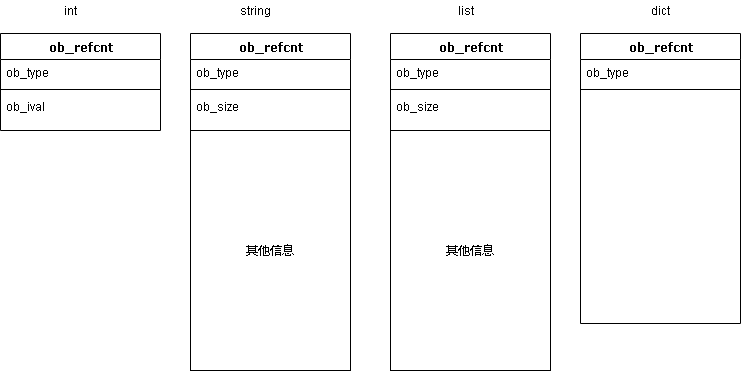

The diagram above was exported from draw.io. Its source (the exported page's mxGraphModel, read from the mxfile embedded in the PNG):
<mxGraphModel dx="1422" dy="719" grid="1" gridSize="10" guides="1" tooltips="1" connect="1" arrows="1" fold="1" page="1" pageScale="1" pageWidth="1100" pageHeight="850" background="#ffffff" math="0" shadow="0">
  <root>
    <mxCell id="0" />
    <mxCell id="1" parent="0" />
    <mxCell id="78961159f06e98e8-17" value="ob_refcnt" style="swimlane;html=1;fontStyle=1;align=center;verticalAlign=top;childLayout=stackLayout;horizontal=1;startSize=26;horizontalStack=0;resizeParent=1;resizeLast=0;collapsible=1;marginBottom=0;swimlaneFillColor=#ffffff;rounded=0;shadow=0;comic=0;labelBackgroundColor=none;strokeWidth=1;fillColor=none;fontFamily=Verdana;fontSize=12" parent="1" vertex="1">
      <mxGeometry x="150" y="83" width="160" height="97" as="geometry" />
    </mxCell>
    <mxCell id="78961159f06e98e8-21" value="ob_type" style="text;html=1;strokeColor=none;fillColor=none;align=left;verticalAlign=top;spacingLeft=4;spacingRight=4;whiteSpace=wrap;overflow=hidden;rotatable=0;points=[[0,0.5],[1,0.5]];portConstraint=eastwest;" parent="78961159f06e98e8-17" vertex="1">
      <mxGeometry y="26" width="160" height="26" as="geometry" />
    </mxCell>
    <mxCell id="78961159f06e98e8-19" value="" style="line;html=1;strokeWidth=1;fillColor=none;align=left;verticalAlign=middle;spacingTop=-1;spacingLeft=3;spacingRight=3;rotatable=0;labelPosition=right;points=[];portConstraint=eastwest;" parent="78961159f06e98e8-17" vertex="1">
      <mxGeometry y="52" width="160" height="8" as="geometry" />
    </mxCell>
    <mxCell id="78961159f06e98e8-20" value="ob_ival" style="text;html=1;strokeColor=none;fillColor=none;align=left;verticalAlign=top;spacingLeft=4;spacingRight=4;whiteSpace=wrap;overflow=hidden;rotatable=0;points=[[0,0.5],[1,0.5]];portConstraint=eastwest;" parent="78961159f06e98e8-17" vertex="1">
      <mxGeometry y="60" width="160" height="26" as="geometry" />
    </mxCell>
    <mxCell id="fDrUia3yPcV84vQ2hbcP-9" value="int" style="text;html=1;resizable=0;autosize=1;align=center;verticalAlign=middle;points=[];fillColor=none;strokeColor=none;rounded=0;" vertex="1" parent="1">
      <mxGeometry x="205" y="50" width="30" height="20" as="geometry" />
    </mxCell>
    <mxCell id="fDrUia3yPcV84vQ2hbcP-10" value="string" style="text;html=1;resizable=0;autosize=1;align=center;verticalAlign=middle;points=[];fillColor=none;strokeColor=none;rounded=0;" vertex="1" parent="1">
      <mxGeometry x="380" y="50" width="50" height="20" as="geometry" />
    </mxCell>
    <mxCell id="fDrUia3yPcV84vQ2hbcP-11" value="list" style="text;html=1;resizable=0;autosize=1;align=center;verticalAlign=middle;points=[];fillColor=none;strokeColor=none;rounded=0;" vertex="1" parent="1">
      <mxGeometry x="600" y="50" width="30" height="20" as="geometry" />
    </mxCell>
    <mxCell id="fDrUia3yPcV84vQ2hbcP-12" value="dict" style="text;html=1;resizable=0;autosize=1;align=center;verticalAlign=middle;points=[];fillColor=none;strokeColor=none;rounded=0;" vertex="1" parent="1">
      <mxGeometry x="795" y="50" width="30" height="20" as="geometry" />
    </mxCell>
    <mxCell id="fDrUia3yPcV84vQ2hbcP-26" value="" style="group" vertex="1" connectable="0" parent="1">
      <mxGeometry x="340" y="83" width="160" height="337" as="geometry" />
    </mxCell>
    <mxCell id="78961159f06e98e8-30" value="ob_refcnt" style="swimlane;html=1;fontStyle=1;align=center;verticalAlign=top;childLayout=stackLayout;horizontal=1;startSize=26;horizontalStack=0;resizeParent=1;resizeLast=0;collapsible=1;marginBottom=0;swimlaneFillColor=#ffffff;rounded=0;shadow=0;comic=0;labelBackgroundColor=none;strokeWidth=1;fillColor=none;fontFamily=Verdana;fontSize=12" parent="fDrUia3yPcV84vQ2hbcP-26" vertex="1">
      <mxGeometry width="160" height="97" as="geometry" />
    </mxCell>
    <mxCell id="78961159f06e98e8-31" value="ob_type" style="text;html=1;strokeColor=none;fillColor=none;align=left;verticalAlign=top;spacingLeft=4;spacingRight=4;whiteSpace=wrap;overflow=hidden;rotatable=0;points=[[0,0.5],[1,0.5]];portConstraint=eastwest;" parent="78961159f06e98e8-30" vertex="1">
      <mxGeometry y="26" width="160" height="26" as="geometry" />
    </mxCell>
    <mxCell id="78961159f06e98e8-38" value="" style="line;html=1;strokeWidth=1;fillColor=none;align=left;verticalAlign=middle;spacingTop=-1;spacingLeft=3;spacingRight=3;rotatable=0;labelPosition=right;points=[];portConstraint=eastwest;" parent="78961159f06e98e8-30" vertex="1">
      <mxGeometry y="52" width="160" height="8" as="geometry" />
    </mxCell>
    <mxCell id="78961159f06e98e8-39" value="ob_size" style="text;html=1;strokeColor=none;fillColor=none;align=left;verticalAlign=top;spacingLeft=4;spacingRight=4;whiteSpace=wrap;overflow=hidden;rotatable=0;points=[[0,0.5],[1,0.5]];portConstraint=eastwest;" parent="78961159f06e98e8-30" vertex="1">
      <mxGeometry y="60" width="160" height="26" as="geometry" />
    </mxCell>
    <mxCell id="fDrUia3yPcV84vQ2hbcP-19" value="" style="shape=table;html=1;whiteSpace=wrap;startSize=0;container=1;collapsible=0;childLayout=tableLayout;" vertex="1" parent="fDrUia3yPcV84vQ2hbcP-26">
      <mxGeometry y="97" width="160" height="240" as="geometry" />
    </mxCell>
    <mxCell id="fDrUia3yPcV84vQ2hbcP-20" value="" style="shape=partialRectangle;html=1;whiteSpace=wrap;collapsible=0;dropTarget=0;pointerEvents=0;fillColor=none;top=0;left=0;bottom=0;right=0;points=[[0,0.5],[1,0.5]];portConstraint=eastwest;" vertex="1" parent="fDrUia3yPcV84vQ2hbcP-19">
      <mxGeometry width="160" height="240" as="geometry" />
    </mxCell>
    <mxCell id="fDrUia3yPcV84vQ2hbcP-21" value="其他信息" style="shape=partialRectangle;html=1;whiteSpace=wrap;connectable=0;overflow=hidden;fillColor=none;top=0;left=0;bottom=0;right=0;" vertex="1" parent="fDrUia3yPcV84vQ2hbcP-20">
      <mxGeometry width="160" height="240" as="geometry" />
    </mxCell>
    <mxCell id="fDrUia3yPcV84vQ2hbcP-27" value="" style="group" vertex="1" connectable="0" parent="1">
      <mxGeometry x="540" y="83" width="160" height="337" as="geometry" />
    </mxCell>
    <mxCell id="fDrUia3yPcV84vQ2hbcP-28" value="ob_refcnt" style="swimlane;html=1;fontStyle=1;align=center;verticalAlign=top;childLayout=stackLayout;horizontal=1;startSize=26;horizontalStack=0;resizeParent=1;resizeLast=0;collapsible=1;marginBottom=0;swimlaneFillColor=#ffffff;rounded=0;shadow=0;comic=0;labelBackgroundColor=none;strokeWidth=1;fillColor=none;fontFamily=Verdana;fontSize=12" vertex="1" parent="fDrUia3yPcV84vQ2hbcP-27">
      <mxGeometry width="160" height="97" as="geometry" />
    </mxCell>
    <mxCell id="fDrUia3yPcV84vQ2hbcP-29" value="ob_type" style="text;html=1;strokeColor=none;fillColor=none;align=left;verticalAlign=top;spacingLeft=4;spacingRight=4;whiteSpace=wrap;overflow=hidden;rotatable=0;points=[[0,0.5],[1,0.5]];portConstraint=eastwest;" vertex="1" parent="fDrUia3yPcV84vQ2hbcP-28">
      <mxGeometry y="26" width="160" height="26" as="geometry" />
    </mxCell>
    <mxCell id="fDrUia3yPcV84vQ2hbcP-30" value="" style="line;html=1;strokeWidth=1;fillColor=none;align=left;verticalAlign=middle;spacingTop=-1;spacingLeft=3;spacingRight=3;rotatable=0;labelPosition=right;points=[];portConstraint=eastwest;" vertex="1" parent="fDrUia3yPcV84vQ2hbcP-28">
      <mxGeometry y="52" width="160" height="8" as="geometry" />
    </mxCell>
    <mxCell id="fDrUia3yPcV84vQ2hbcP-31" value="ob_size" style="text;html=1;strokeColor=none;fillColor=none;align=left;verticalAlign=top;spacingLeft=4;spacingRight=4;whiteSpace=wrap;overflow=hidden;rotatable=0;points=[[0,0.5],[1,0.5]];portConstraint=eastwest;" vertex="1" parent="fDrUia3yPcV84vQ2hbcP-28">
      <mxGeometry y="60" width="160" height="26" as="geometry" />
    </mxCell>
    <mxCell id="fDrUia3yPcV84vQ2hbcP-32" value="" style="shape=table;html=1;whiteSpace=wrap;startSize=0;container=1;collapsible=0;childLayout=tableLayout;" vertex="1" parent="fDrUia3yPcV84vQ2hbcP-27">
      <mxGeometry y="97" width="160" height="240" as="geometry" />
    </mxCell>
    <mxCell id="fDrUia3yPcV84vQ2hbcP-33" value="" style="shape=partialRectangle;html=1;whiteSpace=wrap;collapsible=0;dropTarget=0;pointerEvents=0;fillColor=none;top=0;left=0;bottom=0;right=0;points=[[0,0.5],[1,0.5]];portConstraint=eastwest;" vertex="1" parent="fDrUia3yPcV84vQ2hbcP-32">
      <mxGeometry width="160" height="240" as="geometry" />
    </mxCell>
    <mxCell id="fDrUia3yPcV84vQ2hbcP-34" value="其他信息" style="shape=partialRectangle;html=1;whiteSpace=wrap;connectable=0;overflow=hidden;fillColor=none;top=0;left=0;bottom=0;right=0;" vertex="1" parent="fDrUia3yPcV84vQ2hbcP-33">
      <mxGeometry width="160" height="240" as="geometry" />
    </mxCell>
    <mxCell id="fDrUia3yPcV84vQ2hbcP-35" value="" style="group" vertex="1" connectable="0" parent="1">
      <mxGeometry x="730" y="83" width="160" height="337" as="geometry" />
    </mxCell>
    <mxCell id="fDrUia3yPcV84vQ2hbcP-36" value="ob_refcnt" style="swimlane;html=1;fontStyle=1;align=center;verticalAlign=top;childLayout=stackLayout;horizontal=1;startSize=26;horizontalStack=0;resizeParent=1;resizeLast=0;collapsible=1;marginBottom=0;swimlaneFillColor=#ffffff;rounded=0;shadow=0;comic=0;labelBackgroundColor=none;strokeWidth=1;fillColor=none;fontFamily=Verdana;fontSize=12" vertex="1" parent="fDrUia3yPcV84vQ2hbcP-35">
      <mxGeometry width="160" height="290" as="geometry" />
    </mxCell>
    <mxCell id="fDrUia3yPcV84vQ2hbcP-37" value="ob_type" style="text;html=1;strokeColor=none;fillColor=none;align=left;verticalAlign=top;spacingLeft=4;spacingRight=4;whiteSpace=wrap;overflow=hidden;rotatable=0;points=[[0,0.5],[1,0.5]];portConstraint=eastwest;" vertex="1" parent="fDrUia3yPcV84vQ2hbcP-36">
      <mxGeometry y="26" width="160" height="26" as="geometry" />
    </mxCell>
    <mxCell id="fDrUia3yPcV84vQ2hbcP-38" value="" style="line;html=1;strokeWidth=1;fillColor=none;align=left;verticalAlign=middle;spacingTop=-1;spacingLeft=3;spacingRight=3;rotatable=0;labelPosition=right;points=[];portConstraint=eastwest;" vertex="1" parent="fDrUia3yPcV84vQ2hbcP-36">
      <mxGeometry y="52" width="160" height="8" as="geometry" />
    </mxCell>
  </root>
</mxGraphModel>